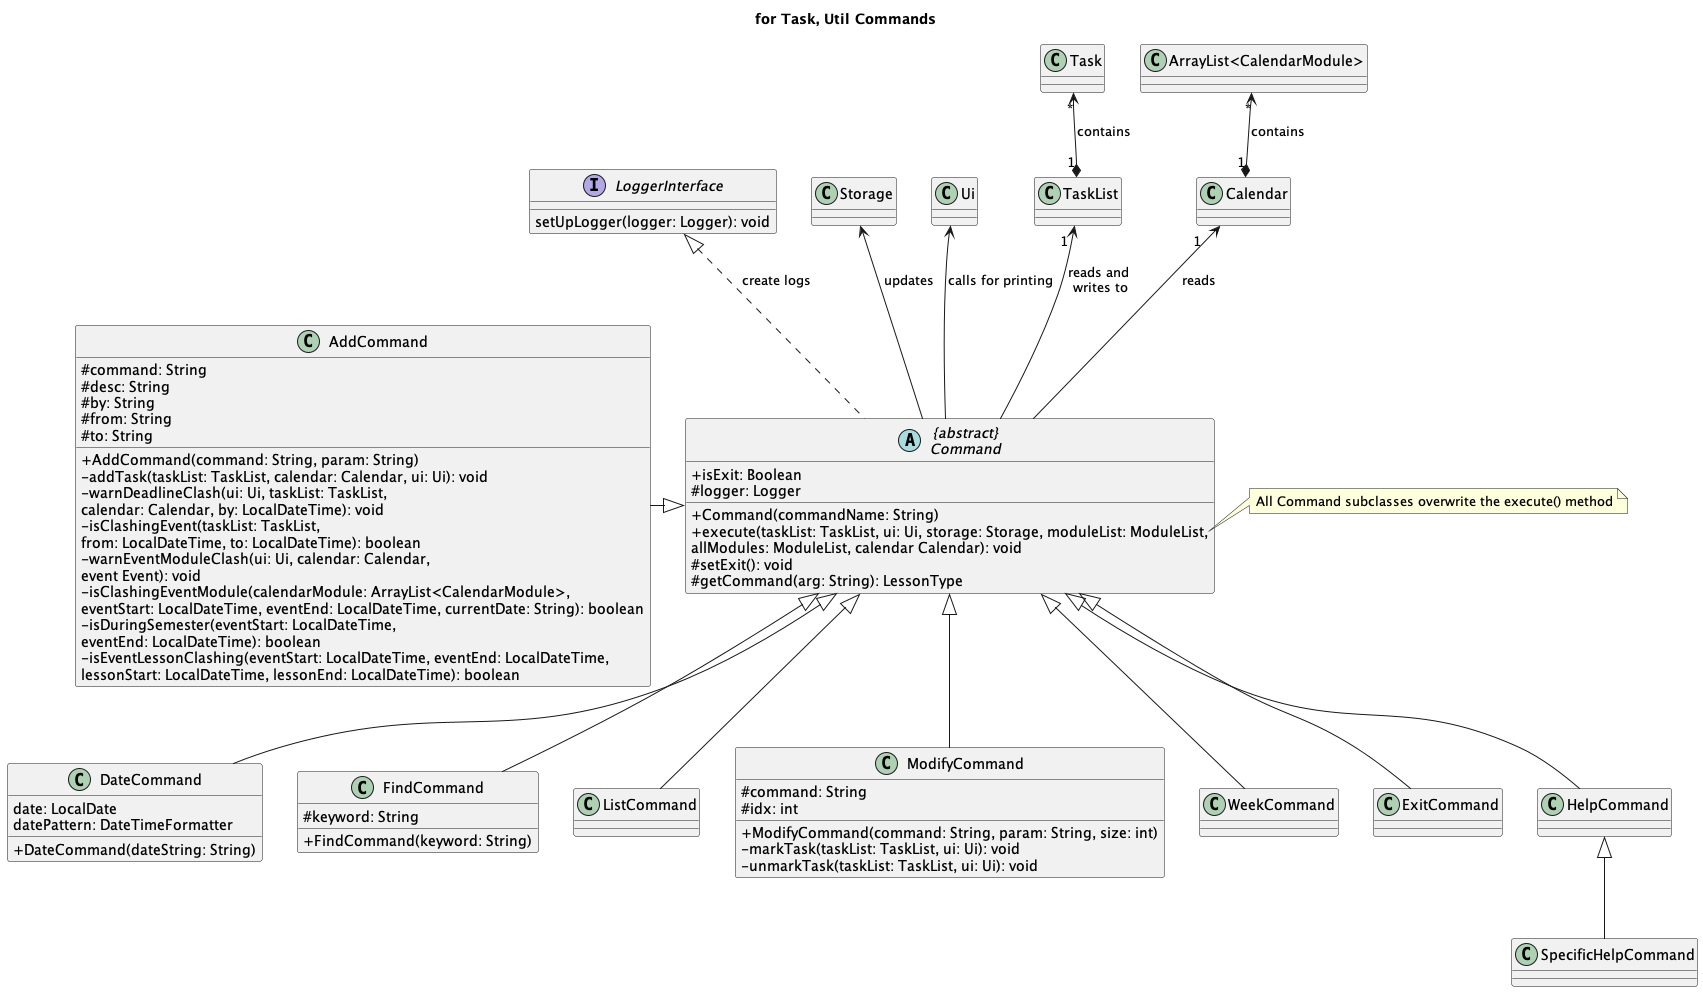

The diagram above was rendered by PlantUML. Its source (embedded in the PNG):
@startuml
'https://plantuml.com/class-diagram
skinparam classAttributeIconSize 0

title for Task, Util Commands

interface LoggerInterface {
setUpLogger(logger: Logger): void
}

abstract class "{abstract}\nCommand" as Command {
+ isExit: Boolean
# logger: Logger
+ Command(commandName: String)
+ execute(taskList: TaskList, ui: Ui, storage: Storage, moduleList: ModuleList,
allModules: ModuleList, calendar Calendar): void
# setExit(): void
# getCommand(arg: String): LessonType
}

note right of Command::execute
    All Command subclasses overwrite the execute() method
end note
LoggerInterface <|.. Command : create logs

class AddCommand {
# command: String
# desc: String
# by: String
# from: String
# to: String
__
+ AddCommand(command: String, param: String)
- addTask(taskList: TaskList, calendar: Calendar, ui: Ui): void
- warnDeadlineClash(ui: Ui, taskList: TaskList,
calendar: Calendar, by: LocalDateTime): void
- isClashingEvent(taskList: TaskList,
from: LocalDateTime, to: LocalDateTime): boolean
- warnEventModuleClash(ui: Ui, calendar: Calendar,
event Event): void
- isClashingEventModule(calendarModule: ArrayList<CalendarModule>,
eventStart: LocalDateTime, eventEnd: LocalDateTime, currentDate: String): boolean
- isDuringSemester(eventStart: LocalDateTime,
eventEnd: LocalDateTime): boolean
- isEventLessonClashing(eventStart: LocalDateTime, eventEnd: LocalDateTime,
lessonStart: LocalDateTime, lessonEnd: LocalDateTime): boolean
}
AddCommand -|> Command

class DateCommand {
date: LocalDate
datePattern: DateTimeFormatter
+ DateCommand(dateString: String)
}
Command <|-- DateCommand

class FindCommand{
# keyword: String
+ FindCommand(keyword: String)
}
Command <|-- FindCommand

class ListCommand
Command <|-- ListCommand

class ModifyCommand{
# command: String
# idx: int
+ModifyCommand(command: String, param: String, size: int)
-markTask(taskList: TaskList, ui: Ui): void
-unmarkTask(taskList: TaskList, ui: Ui): void
}
Command <|-- ModifyCommand

class WeekCommand
Command <|-- WeekCommand

class ExitCommand
Command <|-- ExitCommand

class HelpCommand
Command <|-- HelpCommand

class SpecificHelpCommand
HelpCommand <|-- SpecificHelpCommand

Storage <-- Command : updates
Ui <-- Command : calls for printing
TaskList "1 " <-- Command : "reads and\n writes to"
Task "*" <--* "1" TaskList : contains
Calendar "1   " <-- Command : reads
"ArrayList<CalendarModule>" "*" <--* "1" Calendar : contains


@enduml